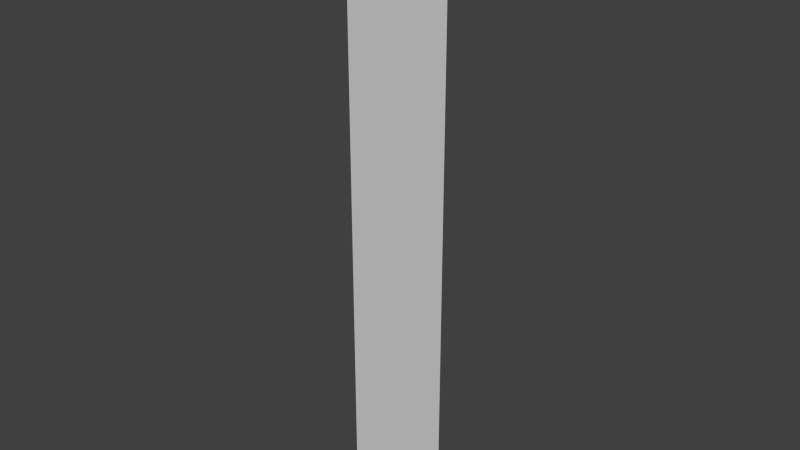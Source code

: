 # Source: cornerPieceLEFT.blend  (saved by Blender 2.69.0; exported with 4.5.12 LTS)
import bpy
from mathutils import Matrix  # noqa: F401  (used for matrix-valued properties, if any)

bpy.ops.wm.read_factory_settings(use_empty=True)
scene = bpy.context.scene
scene.name = 'Scene'

# ---- collections
col_collection_1 = bpy.data.collections.new('Collection 1'); scene.collection.children.link(col_collection_1)

# ---- materials (node trees are filled in below, after node groups)
mat_skirting = bpy.data.materials.new('skirting')
mat_skirting.alpha_threshold = 0.0
mat_skirting.use_transparent_shadow = False
mat_skirting.specular_color = (0.08353, 0.08353, 0.08353)
mat_skirting.roughness = 0.5
mat_skirting.specular_intensity = 0.2
mat_skirting.line_color = (0.0, 0.0, 0.0, 1.0)

# ---- material node trees

# ---- world
world_world = bpy.data.worlds.new('World'); scene.world = world_world
world_world.color = (0.05088, 0.05088, 0.05088)
world_world.use_sun_shadow = False
world_world.sun_shadow_jitter_overblur = 0.0
world_world.cycles.sampling_method = 'MANUAL'
world_world.cycles.sample_map_resolution = 256

# ---- meshes
me_plane_010_plane_000 = bpy.data.meshes.new('Plane.010_Plane.000')
me_plane_010_plane_000.from_pydata([(0.0, -0.2559, -0.04909), (0.0, 0.1025, -0.04909), (0.0, -0.2559, 0.03848), (0.0, 0.1025, 0.03848), (0.0, 0.1586, 0.03848), (0.0, 0.1482, -0.01726)], [], [(1, 0, 2, 3), (1, 3, 4, 5)])
me_plane_010_plane_000.polygons.foreach_set('use_smooth', [True] * 2)
_uv = me_plane_010_plane_000.uv_layers.new(name='UVMap')
_uv.uv.foreach_set('vector', [0.00682, 0.8565, 0.007099, -0.005745, 0.05976, -0.005473, 0.05948, 0.8567, 0.00682, 0.8565, 0.05948, 0.8567, 0.05944, 0.9915, 0.02592, 0.9663])
me_plane_010_plane_000.materials.append(mat_skirting)
me_plane_010_plane_000.use_remesh_preserve_volume = False
me_plane_010_plane_000.use_remesh_preserve_attributes = False
me_plane_010_plane_000.use_mirror_vertex_groups = False
me_plane_010_plane_000.update()

# ---- objects
ob_mesh_001 = bpy.data.objects.new('Mesh.001', me_plane_010_plane_000)

# ---- transforms, parenting, visibility, modifiers, constraints
ob_mesh_001.location = (0.2072, -0.05259, 0.2389)
ob_mesh_001.rotation_euler = (1.571, -0.0, 0.0)
ob_mesh_001.lineart.crease_threshold = 0.0

# ---- collection membership
col_collection_1.objects.link(ob_mesh_001)

# ---- scene / render settings (as saved in the file)
scene.frame_start = 1; scene.frame_end = 250; scene.frame_set(1)
scene.render.engine = 'BLENDER_EEVEE_NEXT'
scene.render.image_settings.compression = 90
scene.render.resolution_percentage = 50
scene.render.dither_intensity = 0.0
scene.cycles.use_denoising = False
scene.cycles.samples = 10
scene.cycles.sampling_pattern = 'TABULATED_SOBOL'
scene.cycles.light_sampling_threshold = 0.0
scene.cycles.use_adaptive_sampling = False
scene.cycles.use_light_tree = False
scene.cycles.blur_glossy = 0.0
scene.cycles.volume_bounces = 1
scene.cycles.pixel_filter_type = 'GAUSSIAN'
scene.cycles.sample_clamp_indirect = 0.0
scene.view_settings.view_transform = 'Standard'
bpy.context.view_layer.update()

# ---- added for rendering (the .blend has no active camera and no usable light): camera, sun
cam_auto = bpy.data.cameras.new('AutoCamera')
cam_auto.lens = 50.0
cam_auto.sensor_width = 36.0
cam_auto.clip_end = 1000.0
ob_auto_camera = bpy.data.objects.new('AutoCamera', cam_auto)
scene.collection.objects.link(ob_auto_camera)
ob_auto_camera.location = (0.599124, -0.517626, 0.503831)
ob_auto_camera.rotation_euler = (1.09748, -7.21219e-08, 0.694738)
scene.camera = ob_auto_camera
light_auto_sun = bpy.data.lights.new('AutoSun', 'SUN')
light_auto_sun.energy = 3.0
light_auto_sun.angle = 0.0523599
ob_auto_sun = bpy.data.objects.new('AutoSun', light_auto_sun)
scene.collection.objects.link(ob_auto_sun)
ob_auto_sun.rotation_euler = (0.872665, 0.174533, 0.523599)
bpy.context.view_layer.update()
